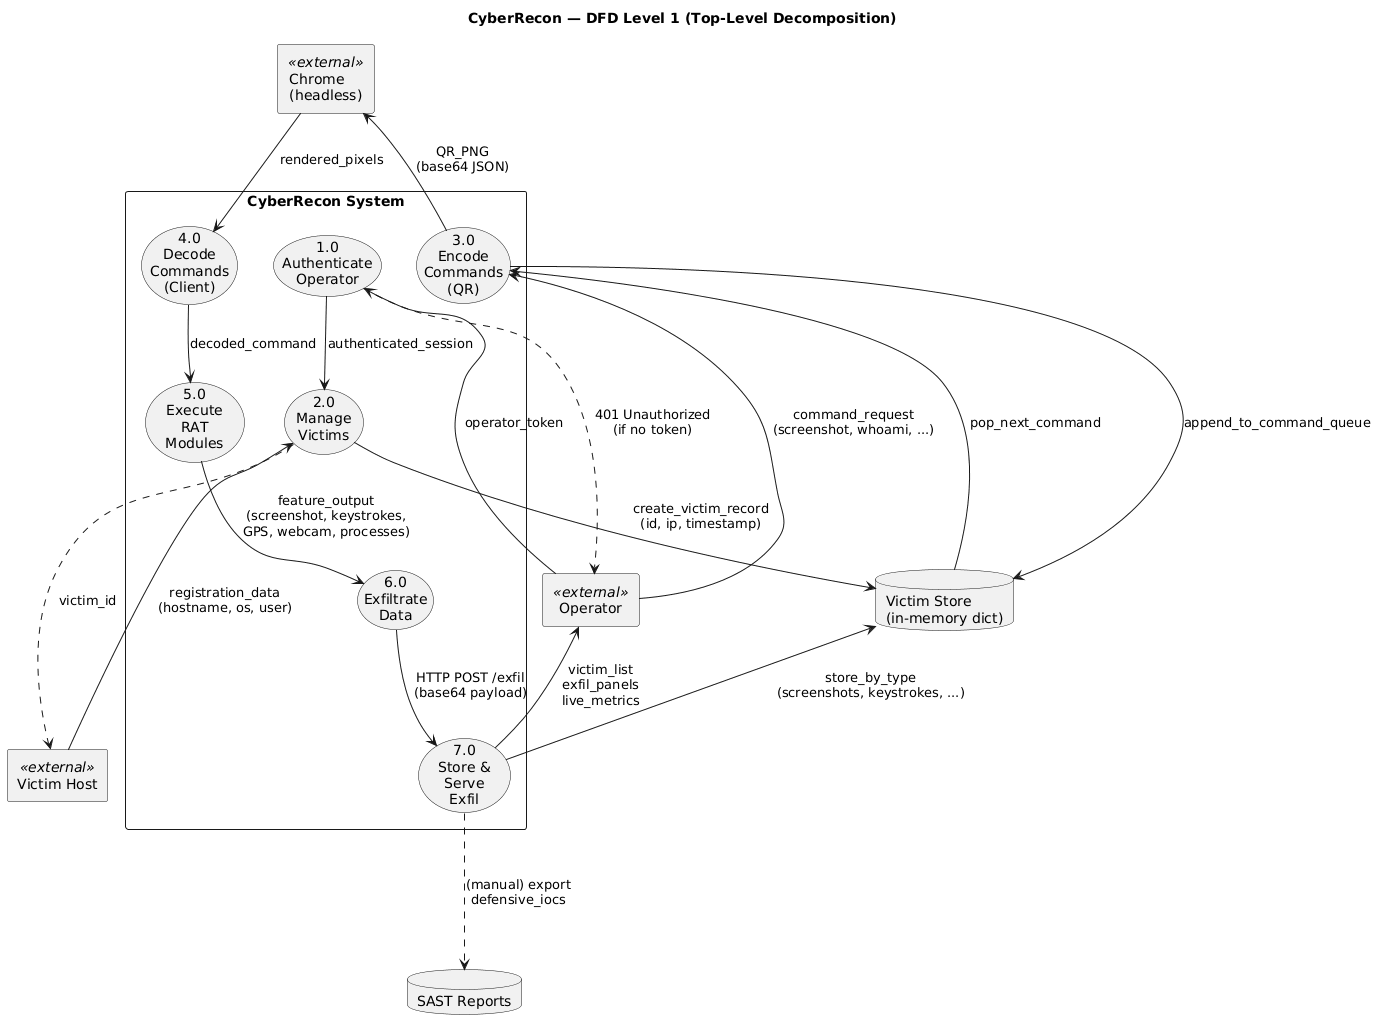

The diagram above was rendered by PlantUML. Its source (embedded in the PNG):
@startuml
skinparam monochrome true
skinparam shadowing false
skinparam componentStyle rectangle

title CyberRecon — DFD Level 1 (Top-Level Decomposition)

rectangle "Operator" as OP <<external>>
rectangle "Victim Host" as VH <<external>>
rectangle "Chrome\n(headless)" as CH <<external>>

rectangle "CyberRecon System" {
  usecase "1.0\nAuthenticate\nOperator" as P1
  usecase "2.0\nManage\nVictims" as P2
  usecase "3.0\nEncode\nCommands\n(QR)" as P3
  usecase "4.0\nDecode\nCommands\n(Client)" as P4
  usecase "5.0\nExecute\nRAT\nModules" as P5
  usecase "6.0\nExfiltrate\nData" as P6
  usecase "7.0\nStore &\nServe\nExfil" as P7
}

database "Victim Store\n(in-memory dict)" as DS1
database "SAST Reports" as DS2

' Auth flow
OP --> P1 : operator_token
P1 --> P2 : authenticated_session
P1 -.-> OP : 401 Unauthorized\n(if no token)

' Victim registration
VH --> P2 : registration_data\n(hostname, os, user)
P2 --> DS1 : create_victim_record\n(id, ip, timestamp)
P2 -.-> VH : victim_id

' Command queue
OP --> P3 : command_request\n(screenshot, whoami, ...)
P3 --> DS1 : append_to_command_queue

' QR channel
P3 --> CH : QR_PNG\n(base64 JSON)
CH --> P4 : rendered_pixels
P4 --> P5 : decoded_command
DS1 --> P3 : pop_next_command

' RAT modules
P5 --> P6 : feature_output\n(screenshot, keystrokes,\nGPS, webcam, processes)

' Exfiltration
P6 --> P7 : HTTP POST /exfil\n(base64 payload)
P7 --> DS1 : store_by_type\n(screenshots, keystrokes, ...)

' Dashboard reads
P7 --> OP : victim_list\nexfil_panels\nlive_metrics

' IOC documentation
P7 -.-> DS2 : (manual) export\ndefensive_iocs
@enduml